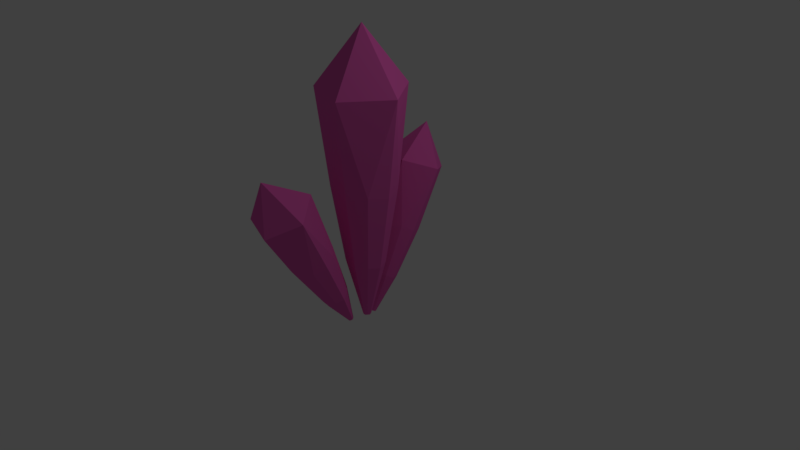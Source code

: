 # Source: ice_crystals.blend  (saved by Blender 2.79.0; exported with 4.5.12 LTS)
import bpy
from mathutils import Matrix  # noqa: F401  (used for matrix-valued properties, if any)

bpy.ops.wm.read_factory_settings(use_empty=True)
scene = bpy.context.scene
scene.name = 'Scene'

# ---- collections
col_collection_1 = bpy.data.collections.new('Collection 1'); scene.collection.children.link(col_collection_1)

# ---- materials (node trees are filled in below, after node groups)
mat_material = bpy.data.materials.new('Material')
mat_material.alpha_threshold = 0.0
mat_material.use_transparent_shadow = False
mat_material.diffuse_color = (0.8, 0.1204, 0.4739, 1.0)
mat_material.specular_color = (1.0, 0.9827, 0.855)
mat_material.roughness = 0.5
mat_material.specular_intensity = 1.0
mat_material.line_color = (0.0, 0.0, 0.0, 1.0)

# ---- material node trees

# ---- world
world_world = bpy.data.worlds.new('World'); scene.world = world_world
world_world.color = (0.05088, 0.05088, 0.05088)
world_world.use_sun_shadow = False
world_world.sun_shadow_jitter_overblur = 0.0
world_world.cycles.sampling_method = 'MANUAL'

# ---- cameras
cam_camera = bpy.data.cameras.new('Camera')
cam_camera.clip_end = 100.0
cam_camera.lens = 35.0
cam_camera.sensor_width = 32.0
cam_camera.sensor_height = 18.0
cam_camera.ortho_scale = 7.314
cam_camera.dof.focus_distance = 0.0
cam_camera.dof.aperture_fstop = 128.0

# ---- lights
light_lamp = bpy.data.lights.new('Lamp', 'POINT')
light_lamp.transmission_factor = 0.0
light_lamp.cutoff_distance = 30.0
light_lamp.energy = 100.0
light_lamp.shadow_buffer_clip_start = 1.001
light_lamp.shadow_soft_size = 0.1
light_lamp.shadow_maximum_resolution = 0.006
light_lamp.use_absolute_resolution = True

# ---- meshes
me_cube = bpy.data.meshes.new('Cube')
me_cube.from_pydata([(1.209, -1.056, 1.51), (0.7971, -1.19, 1.51), (0.5425, -0.8398, 1.51), (0.7971, -0.4893, 1.51), (1.209, -0.6232, 1.51), (1.073, -1.34, 2.598), (1.437, -0.8398, 2.598), (0.4857, -1.149, 2.598), (0.4857, -0.5307, 2.598), (1.073, -0.3398, 2.598), (0.911, -0.8398, 3.282), (1.298, -0.8398, 1.476), (1.031, -0.4713, 1.476), (0.5976, -0.612, 1.476), (0.5976, -1.067, 1.476), (1.031, -1.208, 1.476), (1.095, -0.9734, 0.5986), (0.8408, -1.056, 0.5986), (0.6837, -0.8398, 0.5986), (0.8408, -0.6235, 0.5986), (1.095, -0.7061, 0.5986), (1.15, -0.8398, 0.5776), (0.9849, -0.6124, 0.5776), (0.7176, -0.6992, 0.5776), (0.7176, -0.9803, 0.5776), (0.9849, -1.067, 0.5776), (0.9491, -0.8674, -0.1087), (0.8965, -0.8846, -0.1087), (0.8639, -0.8398, -0.1087), (0.8965, -0.7949, -0.1087), (0.9491, -0.8121, -0.1087), (0.9606, -0.8398, -0.113), (0.9263, -0.7926, -0.113), (0.8709, -0.8106, -0.113), (0.8709, -0.8689, -0.113), (0.9263, -0.8869, -0.113), (1.016, -0.3874, 0.8907), (0.7337, -0.4727, 0.9244), (0.5592, -0.2494, 0.8361), (0.7337, -0.02606, 0.7478), (1.016, -0.1114, 0.7815), (0.923, -0.2938, 1.655), (1.172, 0.02477, 1.529), (0.5203, -0.1721, 1.607), (0.5203, 0.2217, 1.451), (0.923, 0.3434, 1.403), (0.8117, 0.1972, 1.965), (1.077, -0.2579, 0.8144), (0.8937, -0.02314, 0.7216), (0.5969, -0.1128, 0.757), (0.5969, -0.403, 0.8718), (0.8937, -0.4927, 0.9073), (0.9377, -0.5643, 0.2889), (0.7636, -0.6169, 0.3097), (0.6559, -0.4791, 0.2552), (0.7636, -0.3413, 0.2007), (0.9377, -0.394, 0.2215), (0.9755, -0.4844, 0.2418), (0.8623, -0.3395, 0.1845), (0.6792, -0.3949, 0.2064), (0.6792, -0.5739, 0.2772), (0.8623, -0.6293, 0.2991), (0.8378, -0.675, -0.1885), (0.8017, -0.6859, -0.1842), (0.7794, -0.6574, -0.1955), (0.8017, -0.6288, -0.2067), (0.8378, -0.6397, -0.2024), (0.8457, -0.6585, -0.1982), (0.8222, -0.6284, -0.2101), (0.7842, -0.6399, -0.2056), (0.7842, -0.677, -0.1909), (0.8222, -0.6885, -0.1864), (1.016, -1.661, 0.7495), (0.7337, -1.742, 0.7063), (0.5592, -1.53, 0.8194), (0.7337, -1.318, 0.9325), (1.016, -1.399, 0.8893), (0.923, -2.184, 1.316), (1.172, -1.881, 1.477), (0.5203, -2.068, 1.377), (0.5203, -1.694, 1.577), (0.923, -1.579, 1.638), (0.8117, -2.102, 1.891), (1.077, -1.519, 0.7988), (0.8937, -1.297, 0.9177), (0.5969, -1.382, 0.8723), (0.5969, -1.657, 0.7254), (0.8937, -1.742, 0.6799), (0.9377, -1.317, 0.2252), (0.7636, -1.367, 0.1985), (0.6559, -1.236, 0.2683), (0.7636, -1.105, 0.3381), (0.9377, -1.155, 0.3114), (0.9755, -1.229, 0.2556), (0.8623, -1.092, 0.329), (0.6792, -1.144, 0.301), (0.6792, -1.314, 0.2103), (0.8623, -1.367, 0.1823), (0.8378, -1.025, -0.1682), (0.8017, -1.035, -0.1737), (0.7794, -1.008, -0.1592), (0.8017, -0.9808, -0.1448), (0.8378, -0.9912, -0.1503), (0.8457, -1.007, -0.1619), (0.8222, -0.978, -0.1467), (0.7842, -0.9889, -0.1525), (0.7842, -1.024, -0.1712), (0.8222, -1.035, -0.1771)], [], [(11, 4, 6), (12, 3, 9), (4, 12, 9), (13, 2, 8), (6, 4, 9), (14, 1, 7), (6, 9, 10), (15, 0, 5), (3, 13, 8), (9, 3, 8), (9, 8, 10), (2, 14, 7), (8, 2, 7), (8, 7, 10), (1, 15, 5), (7, 1, 5), (7, 5, 10), (0, 11, 6), (5, 0, 6), (5, 6, 10), (3, 12, 22, 19), (14, 2, 18, 24), (2, 13, 23, 18), (11, 0, 16, 21), (13, 3, 19, 23), (1, 14, 24, 17), (15, 1, 17, 25), (4, 11, 21, 20), (0, 15, 25, 16), (12, 4, 20, 22), (23, 19, 29, 33), (21, 16, 26, 31), (18, 23, 33, 28), (22, 20, 30, 32), (25, 17, 27, 35), (17, 24, 34, 27), (20, 21, 31, 30), (24, 18, 28, 34), (16, 25, 35, 26), (19, 22, 32, 29), (31, 26, 35, 27, 34, 28, 33, 29, 32, 30), (47, 40, 42), (48, 39, 45), (40, 48, 45), (49, 38, 44), (42, 40, 45), (50, 37, 43), (42, 45, 46), (51, 36, 41), (39, 49, 44), (45, 39, 44), (45, 44, 46), (38, 50, 43), (44, 38, 43), (44, 43, 46), (37, 51, 41), (43, 37, 41), (43, 41, 46), (36, 47, 42), (41, 36, 42), (41, 42, 46), (39, 48, 58, 55), (50, 38, 54, 60), (38, 49, 59, 54), (47, 36, 52, 57), (49, 39, 55, 59), (37, 50, 60, 53), (51, 37, 53, 61), (40, 47, 57, 56), (36, 51, 61, 52), (48, 40, 56, 58), (59, 55, 65, 69), (57, 52, 62, 67), (54, 59, 69, 64), (58, 56, 66, 68), (61, 53, 63, 71), (53, 60, 70, 63), (56, 57, 67, 66), (60, 54, 64, 70), (52, 61, 71, 62), (55, 58, 68, 65), (67, 62, 71, 63, 70, 64, 69, 65, 68, 66), (83, 76, 78), (84, 75, 81), (76, 84, 81), (85, 74, 80), (78, 76, 81), (86, 73, 79), (78, 81, 82), (87, 72, 77), (75, 85, 80), (81, 75, 80), (81, 80, 82), (74, 86, 79), (80, 74, 79), (80, 79, 82), (73, 87, 77), (79, 73, 77), (79, 77, 82), (72, 83, 78), (77, 72, 78), (77, 78, 82), (75, 84, 94, 91), (86, 74, 90, 96), (74, 85, 95, 90), (83, 72, 88, 93), (85, 75, 91, 95), (73, 86, 96, 89), (87, 73, 89, 97), (76, 83, 93, 92), (72, 87, 97, 88), (84, 76, 92, 94), (95, 91, 101, 105), (93, 88, 98, 103), (90, 95, 105, 100), (94, 92, 102, 104), (97, 89, 99, 107), (89, 96, 106, 99), (92, 93, 103, 102), (96, 90, 100, 106), (88, 97, 107, 98), (91, 94, 104, 101), (103, 98, 107, 99, 106, 100, 105, 101, 104, 102)])
me_cube.materials.append(mat_material)
me_cube.use_remesh_preserve_volume = False
me_cube.use_remesh_preserve_attributes = False
me_cube.use_mirror_vertex_groups = False
me_cube.update()

# ---- objects
ob_cube = bpy.data.objects.new('Cube', me_cube)
ob_lamp = bpy.data.objects.new('Lamp', light_lamp)
ob_camera = bpy.data.objects.new('Camera', cam_camera)

# ---- transforms, parenting, visibility, modifiers, constraints
ob_cube.location = (0.0, 0.0, 0.0)
ob_cube.lock_rotations_4d = False
ob_cube.empty_display_type = 'ARROWS'
ob_cube.lineart.crease_threshold = 0.0
ob_lamp.location = (4.076, 1.005, 5.904)
ob_lamp.rotation_euler = (0.6503, 0.05522, 1.866)
ob_lamp.lock_rotations_4d = False
ob_lamp.empty_display_type = 'ARROWS'
ob_lamp.color = (0.0, 0.0, 0.0, 0.0)
ob_lamp.lineart.crease_threshold = 0.0
ob_camera.location = (7.481, -6.508, 5.344)
ob_camera.rotation_euler = (1.109, 0.0, 0.8149)
ob_camera.lock_rotations_4d = False
ob_camera.empty_display_type = 'ARROWS'
ob_camera.color = (0.0, 0.0, 0.0, 0.0)
ob_camera.display_type = 'WIRE'
ob_camera.lineart.crease_threshold = 0.0

# ---- collection membership
col_collection_1.objects.link(ob_cube)
col_collection_1.objects.link(ob_lamp)
col_collection_1.objects.link(ob_camera)

# ---- scene / render settings (as saved in the file)
scene.camera = ob_camera
scene.frame_start = 1; scene.frame_end = 250; scene.frame_set(1)
scene.render.engine = 'BLENDER_EEVEE_NEXT'
scene.render.resolution_percentage = 50
scene.render.dither_intensity = 0.0
scene.cycles.use_denoising = False
scene.cycles.samples = 128
scene.cycles.sampling_pattern = 'TABULATED_SOBOL'
scene.cycles.use_adaptive_sampling = False
scene.cycles.use_light_tree = False
scene.cycles.blur_glossy = 0.0
scene.cycles.sample_clamp_indirect = 0.0
scene.view_settings.view_transform = 'Standard'
bpy.context.view_layer.update()
